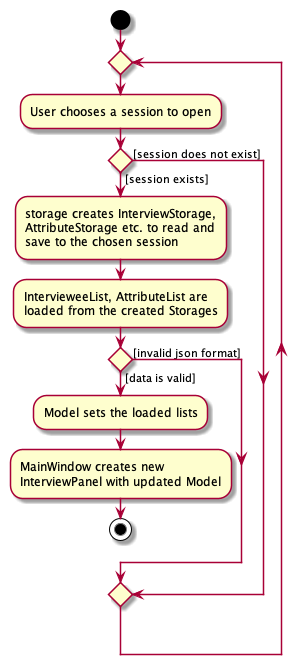

The diagram above was rendered by PlantUML. Its source (embedded in the PNG):
@startuml
start
repeat
:User chooses a session to open;

if () then ([session does not exist])
else ([session exists])
  :storage creates InterviewStorage,
  AttributeStorage etc. to read and
  save to the chosen session;
  :IntervieweeList, AttributeList are
  loaded from the created Storages;
  if () then ([data is valid])
  :Model sets the loaded lists;
  :MainWindow creates new
  InterviewPanel with updated Model;
  stop

else ([invalid json format])
@enduml